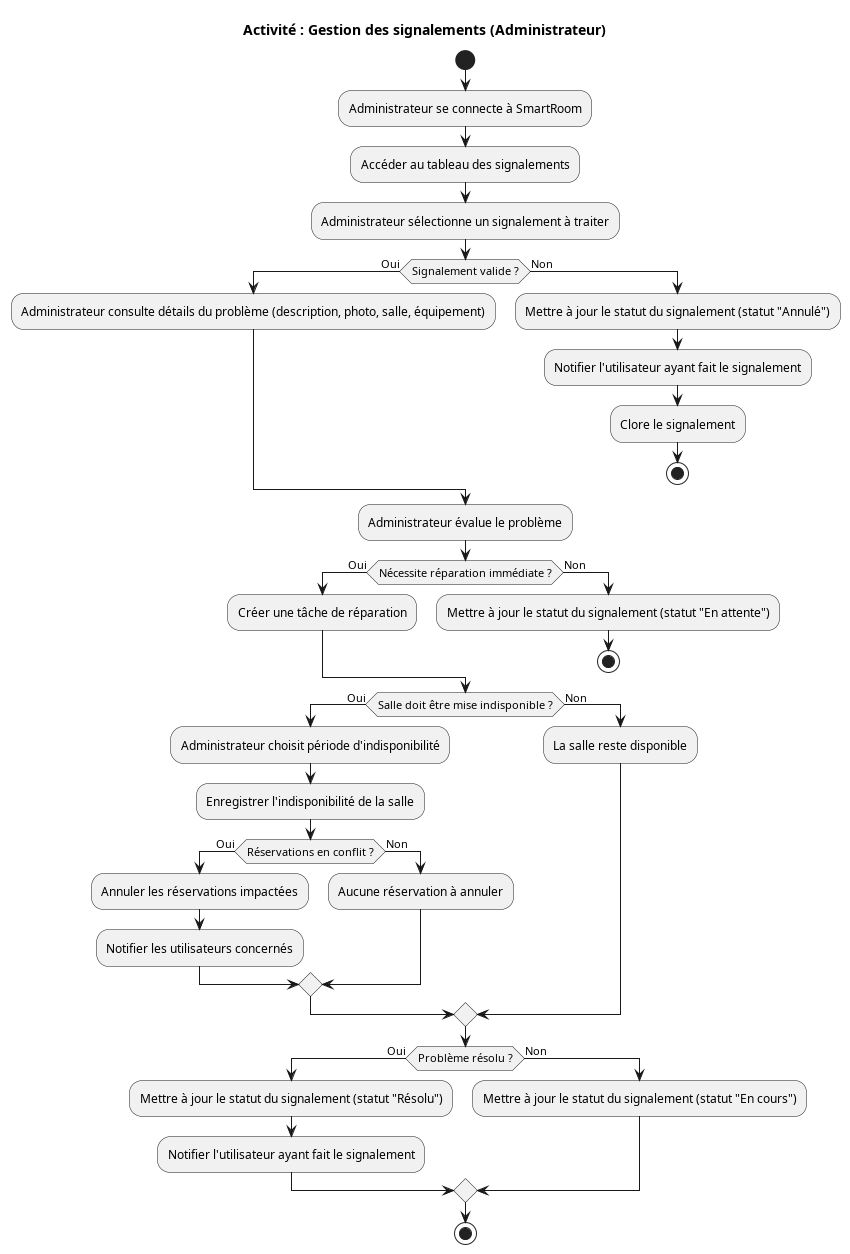

The diagram above was rendered by PlantUML. Its source (embedded in the PNG):
@startuml SmartRoom_Activity_HandleReports_Detailed
title Activité : Gestion des signalements (Administrateur)

start

:Administrateur se connecte à SmartRoom;
:Accéder au tableau des signalements;
:Administrateur sélectionne un signalement à traiter;

if (Signalement valide ?) then (Oui)
    :Administrateur consulte détails du problème (description, photo, salle, équipement);
else (Non)
    :Mettre à jour le statut du signalement (statut "Annulé");
    :Notifier l'utilisateur ayant fait le signalement;
    :Clore le signalement;
    stop
endif

:Administrateur évalue le problème;

if (Nécessite réparation immédiate ?) then (Oui)
    :Créer une tâche de réparation;
else (Non)
    :Mettre à jour le statut du signalement (statut "En attente");
    stop
endif

if (Salle doit être mise indisponible ?) then (Oui)
    :Administrateur choisit période d'indisponibilité;
    :Enregistrer l'indisponibilité de la salle;

    if (Réservations en conflit ?) then (Oui)
        :Annuler les réservations impactées;
        :Notifier les utilisateurs concernés;
    else (Non)
        :Aucune réservation à annuler;
    endif

else (Non)
    :La salle reste disponible;
endif

if (Problème résolu ?) then (Oui)
    :Mettre à jour le statut du signalement (statut "Résolu");
    :Notifier l'utilisateur ayant fait le signalement;
else (Non)
    :Mettre à jour le statut du signalement (statut "En cours");
endif

stop

@enduml